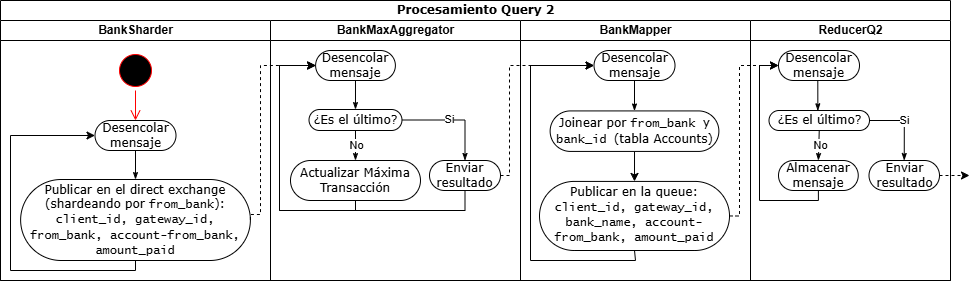

The diagram above was exported from draw.io. Its source (the exported page's mxGraphModel, read from the mxfile embedded in the PNG):
<mxGraphModel dx="1030" dy="658" grid="1" gridSize="10" guides="1" tooltips="1" connect="1" arrows="1" fold="1" page="1" pageScale="1" pageWidth="850" pageHeight="1100" background="none" math="0" shadow="0">
  <root>
    <mxCell id="0" />
    <mxCell id="1" parent="0" />
    <mxCell id="hEFkxYXu3q1j0E0hPgbm-347" parent="1" style="swimlane;html=1;childLayout=stackLayout;startSize=20;rounded=0;shadow=0;comic=0;labelBackgroundColor=none;strokeWidth=1;fontFamily=Verdana;fontSize=12;align=center;" value="Procesamiento Query 2" vertex="1">
      <mxGeometry height="280" width="950" x="1" as="geometry" />
    </mxCell>
    <mxCell id="hEFkxYXu3q1j0E0hPgbm-348" parent="hEFkxYXu3q1j0E0hPgbm-347" style="swimlane;html=1;startSize=20;align=center;" value="BankSharder" vertex="1">
      <mxGeometry height="260" width="270" y="20" as="geometry" />
    </mxCell>
    <mxCell id="hEFkxYXu3q1j0E0hPgbm-352" edge="1" parent="hEFkxYXu3q1j0E0hPgbm-348" source="hEFkxYXu3q1j0E0hPgbm-356" style="edgeStyle=orthogonalEdgeStyle;rounded=0;html=1;labelBackgroundColor=none;startArrow=none;startFill=0;startSize=5;endArrow=classicThin;endFill=1;endSize=5;jettySize=auto;orthogonalLoop=1;strokeWidth=1;fontFamily=Verdana;fontSize=12;entryX=0.5;entryY=0;entryDx=0;entryDy=0;exitX=0.5;exitY=1;exitDx=0;exitDy=0;" target="hEFkxYXu3q1j0E0hPgbm-355">
      <mxGeometry relative="1" as="geometry">
        <Array as="points">
          <mxPoint x="135" y="130" />
          <mxPoint x="135" y="159" />
        </Array>
        <mxPoint x="140" y="119" as="sourcePoint" />
        <mxPoint x="139.9999999999999" y="169" as="targetPoint" />
      </mxGeometry>
    </mxCell>
    <mxCell id="hEFkxYXu3q1j0E0hPgbm-355" parent="hEFkxYXu3q1j0E0hPgbm-348" style="rounded=1;whiteSpace=wrap;html=1;shadow=0;comic=0;labelBackgroundColor=none;strokeWidth=1;fontFamily=Verdana;fontSize=12;align=center;arcSize=50;" value="Publicar en el direct exchange (shardeando por &lt;font face=&quot;Lucida Console&quot;&gt;from_bank&lt;/font&gt;): &lt;font face=&quot;Lucida Console&quot;&gt;client_id, gateway_id, from_bank, account-from_bank, amount_paid&lt;/font&gt;" vertex="1">
      <mxGeometry height="81" width="229.75" x="20.130000000000003" y="159" as="geometry" />
    </mxCell>
    <mxCell id="hEFkxYXu3q1j0E0hPgbm-356" parent="hEFkxYXu3q1j0E0hPgbm-348" style="rounded=1;whiteSpace=wrap;html=1;shadow=0;comic=0;labelBackgroundColor=none;strokeWidth=1;fontFamily=Verdana;fontSize=12;align=center;arcSize=50;" value="Desencolar mensaje" vertex="1">
      <mxGeometry height="30" width="81" x="94.5" y="100" as="geometry" />
    </mxCell>
    <mxCell id="hEFkxYXu3q1j0E0hPgbm-361" edge="1" parent="hEFkxYXu3q1j0E0hPgbm-348" source="hEFkxYXu3q1j0E0hPgbm-355" style="edgeStyle=orthogonalEdgeStyle;rounded=0;orthogonalLoop=1;jettySize=auto;html=1;exitX=0.5;exitY=1;exitDx=0;exitDy=0;entryX=0;entryY=0.5;entryDx=0;entryDy=0;" target="hEFkxYXu3q1j0E0hPgbm-356">
      <mxGeometry relative="1" as="geometry">
        <Array as="points">
          <mxPoint x="135" y="250" />
          <mxPoint x="10" y="250" />
          <mxPoint x="10" y="115" />
        </Array>
        <mxPoint x="145" y="339" as="sourcePoint" />
        <mxPoint x="260" y="609" as="targetPoint" />
      </mxGeometry>
    </mxCell>
    <mxCell id="kBX4ih5TnfQMpcdKsuX7-1" parent="hEFkxYXu3q1j0E0hPgbm-348" style="ellipse;html=1;shape=startState;fillColor=#000000;strokeColor=#ff0000;" value="" vertex="1">
      <mxGeometry height="40" width="40" x="115" y="30" as="geometry" />
    </mxCell>
    <mxCell id="kBX4ih5TnfQMpcdKsuX7-2" edge="1" parent="hEFkxYXu3q1j0E0hPgbm-348" source="kBX4ih5TnfQMpcdKsuX7-1" style="edgeStyle=orthogonalEdgeStyle;html=1;verticalAlign=bottom;endArrow=open;endSize=8;strokeColor=#ff0000;rounded=0;entryX=0.5;entryY=0;entryDx=0;entryDy=0;" target="hEFkxYXu3q1j0E0hPgbm-356" value="">
      <mxGeometry relative="1" as="geometry">
        <mxPoint x="135" y="100" as="targetPoint" />
      </mxGeometry>
    </mxCell>
    <mxCell id="hEFkxYXu3q1j0E0hPgbm-399" edge="1" parent="hEFkxYXu3q1j0E0hPgbm-347" source="hEFkxYXu3q1j0E0hPgbm-400" style="rounded=0;orthogonalLoop=1;jettySize=auto;html=1;entryX=0;entryY=0.5;entryDx=0;entryDy=0;dashed=1;edgeStyle=orthogonalEdgeStyle;exitX=1;exitY=0.5;exitDx=0;exitDy=0;" target="hEFkxYXu3q1j0E0hPgbm-423">
      <mxGeometry relative="1" as="geometry">
        <Array as="points">
          <mxPoint x="509" y="175" />
          <mxPoint x="509" y="65" />
        </Array>
        <mxPoint x="859.0000000000002" y="285" as="targetPoint" />
      </mxGeometry>
    </mxCell>
    <mxCell id="hEFkxYXu3q1j0E0hPgbm-421" edge="1" parent="hEFkxYXu3q1j0E0hPgbm-347" source="hEFkxYXu3q1j0E0hPgbm-422" style="edgeStyle=orthogonalEdgeStyle;rounded=0;orthogonalLoop=1;jettySize=auto;html=1;entryX=0;entryY=0.5;entryDx=0;entryDy=0;dashed=1;exitX=1;exitY=0.5;exitDx=0;exitDy=0;" target="hEFkxYXu3q1j0E0hPgbm-441">
      <mxGeometry relative="1" as="geometry">
        <Array as="points">
          <mxPoint x="739" y="215" />
          <mxPoint x="739" y="65" />
        </Array>
        <mxPoint x="1175.5" y="315.0000000000001" as="targetPoint" />
      </mxGeometry>
    </mxCell>
    <mxCell id="hEFkxYXu3q1j0E0hPgbm-382" parent="hEFkxYXu3q1j0E0hPgbm-347" style="swimlane;html=1;startSize=20;align=center;" value="BankMaxAggregator" vertex="1">
      <mxGeometry height="260" width="250" x="270" y="20" as="geometry" />
    </mxCell>
    <mxCell id="hEFkxYXu3q1j0E0hPgbm-386" edge="1" parent="hEFkxYXu3q1j0E0hPgbm-382" source="hEFkxYXu3q1j0E0hPgbm-390" style="edgeStyle=orthogonalEdgeStyle;rounded=0;html=1;labelBackgroundColor=none;startArrow=none;startFill=0;startSize=5;endArrow=classicThin;endFill=1;endSize=5;jettySize=auto;orthogonalLoop=1;strokeWidth=1;fontFamily=Verdana;fontSize=12;entryX=0.5;entryY=0;entryDx=0;entryDy=0;exitX=0.5;exitY=1;exitDx=0;exitDy=0;" target="hEFkxYXu3q1j0E0hPgbm-398">
      <mxGeometry relative="1" as="geometry">
        <mxPoint x="87.48000000000002" y="60" as="sourcePoint" />
        <mxPoint x="84.48000000000002" y="89" as="targetPoint" />
      </mxGeometry>
    </mxCell>
    <mxCell id="hEFkxYXu3q1j0E0hPgbm-390" parent="hEFkxYXu3q1j0E0hPgbm-382" style="rounded=1;whiteSpace=wrap;html=1;shadow=0;comic=0;labelBackgroundColor=none;strokeWidth=1;fontFamily=Verdana;fontSize=12;align=center;arcSize=50;" value="Desencolar mensaje" vertex="1">
      <mxGeometry height="30" width="79.79" x="45.1" y="30" as="geometry" />
    </mxCell>
    <mxCell id="hEFkxYXu3q1j0E0hPgbm-394" parent="hEFkxYXu3q1j0E0hPgbm-382" style="rounded=1;whiteSpace=wrap;html=1;shadow=0;comic=0;labelBackgroundColor=none;strokeWidth=1;fontFamily=Verdana;fontSize=12;align=center;arcSize=50;" value="Actualizar Máxima Transacción" vertex="1">
      <mxGeometry height="40" width="130" x="19.99" y="140" as="geometry" />
    </mxCell>
    <mxCell id="hEFkxYXu3q1j0E0hPgbm-395" edge="1" parent="hEFkxYXu3q1j0E0hPgbm-382" source="hEFkxYXu3q1j0E0hPgbm-394" style="edgeStyle=orthogonalEdgeStyle;rounded=0;orthogonalLoop=1;jettySize=auto;html=1;exitX=0.5;exitY=1;exitDx=0;exitDy=0;entryX=0;entryY=0.5;entryDx=0;entryDy=0;" target="hEFkxYXu3q1j0E0hPgbm-390">
      <mxGeometry relative="1" as="geometry">
        <Array as="points">
          <mxPoint x="85" y="190" />
          <mxPoint x="9" y="190" />
          <mxPoint x="9" y="45" />
        </Array>
        <mxPoint x="84.48" y="269" as="sourcePoint" />
        <mxPoint x="199.48" y="539" as="targetPoint" />
      </mxGeometry>
    </mxCell>
    <mxCell id="hEFkxYXu3q1j0E0hPgbm-396" edge="1" parent="hEFkxYXu3q1j0E0hPgbm-382" source="hEFkxYXu3q1j0E0hPgbm-398" style="edgeStyle=none;rounded=0;html=1;labelBackgroundColor=none;startArrow=none;startFill=0;startSize=5;endArrow=classicThin;endFill=1;endSize=5;jettySize=auto;orthogonalLoop=1;strokeWidth=1;fontFamily=Verdana;fontSize=12;entryX=0.5;entryY=0;entryDx=0;entryDy=0;exitX=0.5;exitY=1;exitDx=0;exitDy=0;" target="hEFkxYXu3q1j0E0hPgbm-394">
      <mxGeometry relative="1" as="geometry">
        <mxPoint x="87.48" y="159" as="sourcePoint" />
        <mxPoint x="82.48" y="169.0000000000001" as="targetPoint" />
      </mxGeometry>
    </mxCell>
    <mxCell id="hEFkxYXu3q1j0E0hPgbm-397" connectable="0" parent="hEFkxYXu3q1j0E0hPgbm-396" style="edgeLabel;html=1;align=center;verticalAlign=middle;resizable=0;points=[];" value="No" vertex="1">
      <mxGeometry relative="1" x="-0.0925" y="1" as="geometry">
        <mxPoint as="offset" />
      </mxGeometry>
    </mxCell>
    <mxCell id="hEFkxYXu3q1j0E0hPgbm-398" parent="hEFkxYXu3q1j0E0hPgbm-382" style="rounded=1;whiteSpace=wrap;html=1;shadow=0;comic=0;labelBackgroundColor=none;strokeWidth=1;fontFamily=Verdana;fontSize=12;align=center;arcSize=50;" value="¿Es el último?" vertex="1">
      <mxGeometry height="21" width="92.97" x="38.51" y="89" as="geometry" />
    </mxCell>
    <mxCell id="hEFkxYXu3q1j0E0hPgbm-451" edge="1" parent="hEFkxYXu3q1j0E0hPgbm-382" source="hEFkxYXu3q1j0E0hPgbm-400" style="edgeStyle=orthogonalEdgeStyle;rounded=0;orthogonalLoop=1;jettySize=auto;html=1;exitX=0.5;exitY=1;exitDx=0;exitDy=0;entryX=0;entryY=0.5;entryDx=0;entryDy=0;" target="hEFkxYXu3q1j0E0hPgbm-390">
      <mxGeometry relative="1" as="geometry">
        <Array as="points">
          <mxPoint x="195" y="190" />
          <mxPoint x="9" y="190" />
          <mxPoint x="9" y="45" />
        </Array>
      </mxGeometry>
    </mxCell>
    <mxCell id="hEFkxYXu3q1j0E0hPgbm-400" parent="hEFkxYXu3q1j0E0hPgbm-382" style="rounded=1;whiteSpace=wrap;html=1;shadow=0;comic=0;labelBackgroundColor=none;strokeWidth=1;fontFamily=Verdana;fontSize=12;align=center;arcSize=50;" value="Enviar resultado" vertex="1">
      <mxGeometry height="30" width="71" x="159" y="140" as="geometry" />
    </mxCell>
    <mxCell id="hEFkxYXu3q1j0E0hPgbm-401" edge="1" parent="hEFkxYXu3q1j0E0hPgbm-382" source="hEFkxYXu3q1j0E0hPgbm-398" style="edgeStyle=orthogonalEdgeStyle;rounded=0;html=1;labelBackgroundColor=none;startArrow=none;startFill=0;startSize=5;endArrow=classicThin;endFill=1;endSize=5;jettySize=auto;orthogonalLoop=1;strokeWidth=1;fontFamily=Verdana;fontSize=12;entryX=0.5;entryY=0;entryDx=0;entryDy=0;exitX=1;exitY=0.5;exitDx=0;exitDy=0;" target="hEFkxYXu3q1j0E0hPgbm-400">
      <mxGeometry relative="1" as="geometry">
        <mxPoint x="137.48" y="139" as="sourcePoint" />
        <mxPoint x="265.48" y="164" as="targetPoint" />
      </mxGeometry>
    </mxCell>
    <mxCell id="hEFkxYXu3q1j0E0hPgbm-402" connectable="0" parent="hEFkxYXu3q1j0E0hPgbm-401" style="edgeLabel;html=1;align=center;verticalAlign=middle;resizable=0;points=[];" value="Si" vertex="1">
      <mxGeometry relative="1" x="-0.0925" y="1" as="geometry">
        <mxPoint as="offset" />
      </mxGeometry>
    </mxCell>
    <mxCell id="hEFkxYXu3q1j0E0hPgbm-415" parent="hEFkxYXu3q1j0E0hPgbm-347" style="swimlane;html=1;startSize=20;align=center;" value="BankMapper" vertex="1">
      <mxGeometry height="260" width="230" x="520" y="20" as="geometry" />
    </mxCell>
    <mxCell id="hEFkxYXu3q1j0E0hPgbm-419" edge="1" parent="hEFkxYXu3q1j0E0hPgbm-415" source="hEFkxYXu3q1j0E0hPgbm-423" style="edgeStyle=orthogonalEdgeStyle;rounded=0;html=1;labelBackgroundColor=none;startArrow=none;startFill=0;startSize=5;endArrow=classicThin;endFill=1;endSize=5;jettySize=auto;orthogonalLoop=1;strokeWidth=1;fontFamily=Verdana;fontSize=12;entryX=0.5;entryY=0;entryDx=0;entryDy=0;" target="hEFkxYXu3q1j0E0hPgbm-427">
      <mxGeometry relative="1" as="geometry">
        <mxPoint x="140.63" y="43.49999999999997" as="sourcePoint" />
        <mxPoint x="140.62999999999988" y="93.49999999999991" as="targetPoint" />
      </mxGeometry>
    </mxCell>
    <mxCell id="hEFkxYXu3q1j0E0hPgbm-422" parent="hEFkxYXu3q1j0E0hPgbm-415" style="rounded=1;whiteSpace=wrap;html=1;shadow=0;comic=0;labelBackgroundColor=none;strokeWidth=1;fontFamily=Verdana;fontSize=12;align=center;arcSize=50;" value="Publicar en la queue: &lt;font face=&quot;Lucida Console&quot;&gt;client_id, gateway_id, bank_name, account-from_bank, amount_paid&lt;/font&gt;" vertex="1">
      <mxGeometry height="69.08" width="189.99" x="19.01" y="160.92" as="geometry" />
    </mxCell>
    <mxCell id="hEFkxYXu3q1j0E0hPgbm-425" edge="1" parent="hEFkxYXu3q1j0E0hPgbm-415" source="hEFkxYXu3q1j0E0hPgbm-427" style="edgeStyle=orthogonalEdgeStyle;rounded=0;orthogonalLoop=1;jettySize=auto;html=1;exitX=0.5;exitY=1;exitDx=0;exitDy=0;entryX=0.5;entryY=0;entryDx=0;entryDy=0;" target="hEFkxYXu3q1j0E0hPgbm-422">
      <mxGeometry relative="1" as="geometry">
        <mxPoint x="95.01" y="165.92" as="targetPoint" />
      </mxGeometry>
    </mxCell>
    <mxCell id="hEFkxYXu3q1j0E0hPgbm-427" parent="hEFkxYXu3q1j0E0hPgbm-415" style="rounded=1;whiteSpace=wrap;html=1;shadow=0;comic=0;labelBackgroundColor=none;strokeWidth=1;fontFamily=Verdana;fontSize=12;align=center;arcSize=50;" value="Joinear por &lt;font face=&quot;Lucida Console&quot;&gt;from_bank &lt;/font&gt;y &lt;font face=&quot;Lucida Console&quot;&gt;bank_id &lt;/font&gt;(tabla Accounts)" vertex="1">
      <mxGeometry height="40.5" width="168.75" x="29.630000000000003" y="90.41999999999999" as="geometry" />
    </mxCell>
    <mxCell id="hEFkxYXu3q1j0E0hPgbm-428" edge="1" parent="hEFkxYXu3q1j0E0hPgbm-415" source="hEFkxYXu3q1j0E0hPgbm-422" style="edgeStyle=orthogonalEdgeStyle;rounded=0;orthogonalLoop=1;jettySize=auto;html=1;entryX=0;entryY=0.5;entryDx=0;entryDy=0;exitX=0.5;exitY=1;exitDx=0;exitDy=0;" target="hEFkxYXu3q1j0E0hPgbm-423">
      <mxGeometry relative="1" as="geometry">
        <Array as="points">
          <mxPoint x="115" y="240" />
          <mxPoint x="10" y="240" />
          <mxPoint x="10" y="45" />
        </Array>
        <mxPoint x="-69.99" y="263.91999999999996" as="sourcePoint" />
        <mxPoint x="210.01" y="263.91999999999996" as="targetPoint" />
      </mxGeometry>
    </mxCell>
    <mxCell id="hEFkxYXu3q1j0E0hPgbm-423" parent="hEFkxYXu3q1j0E0hPgbm-415" style="rounded=1;whiteSpace=wrap;html=1;shadow=0;comic=0;labelBackgroundColor=none;strokeWidth=1;fontFamily=Verdana;fontSize=12;align=center;arcSize=50;" value="Desencolar mensaje" vertex="1">
      <mxGeometry height="30" width="81" x="73.51" y="30" as="geometry" />
    </mxCell>
    <mxCell id="hEFkxYXu3q1j0E0hPgbm-354" edge="1" parent="hEFkxYXu3q1j0E0hPgbm-347" source="hEFkxYXu3q1j0E0hPgbm-355" style="edgeStyle=orthogonalEdgeStyle;rounded=0;orthogonalLoop=1;jettySize=auto;html=1;entryX=0;entryY=0.5;entryDx=0;entryDy=0;dashed=1;exitX=1;exitY=0.5;exitDx=0;exitDy=0;" target="hEFkxYXu3q1j0E0hPgbm-390">
      <mxGeometry relative="1" as="geometry">
        <Array as="points">
          <mxPoint x="250" y="214" />
          <mxPoint x="260" y="214" />
          <mxPoint x="260" y="65" />
        </Array>
        <mxPoint x="439" y="285" as="targetPoint" />
      </mxGeometry>
    </mxCell>
    <mxCell id="hEFkxYXu3q1j0E0hPgbm-436" parent="hEFkxYXu3q1j0E0hPgbm-347" style="swimlane;html=1;startSize=20;" value="ReducerQ2" vertex="1">
      <mxGeometry height="260" width="200" x="750" y="20" as="geometry" />
    </mxCell>
    <mxCell id="NDwN9I7QVbWrv-yw9bhU-7" edge="1" parent="hEFkxYXu3q1j0E0hPgbm-436" source="hEFkxYXu3q1j0E0hPgbm-437" style="edgeStyle=orthogonalEdgeStyle;rounded=0;orthogonalLoop=1;jettySize=auto;html=1;exitX=1;exitY=0.5;exitDx=0;exitDy=0;dashed=1;">
      <mxGeometry relative="1" as="geometry">
        <mxPoint x="219" y="155" as="targetPoint" />
      </mxGeometry>
    </mxCell>
    <mxCell id="hEFkxYXu3q1j0E0hPgbm-437" parent="hEFkxYXu3q1j0E0hPgbm-436" style="rounded=1;whiteSpace=wrap;html=1;shadow=0;comic=0;labelBackgroundColor=none;strokeWidth=1;fontFamily=Verdana;fontSize=12;align=center;arcSize=50;" value="Enviar resultado" vertex="1">
      <mxGeometry height="30" width="70.5" x="118.5" y="140" as="geometry" />
    </mxCell>
    <mxCell id="hEFkxYXu3q1j0E0hPgbm-439" edge="1" parent="hEFkxYXu3q1j0E0hPgbm-436" source="NDwN9I7QVbWrv-yw9bhU-3" style="edgeStyle=orthogonalEdgeStyle;rounded=0;html=1;labelBackgroundColor=none;startArrow=none;startFill=0;startSize=5;endArrow=classicThin;endFill=1;endSize=5;jettySize=auto;orthogonalLoop=1;strokeWidth=1;fontFamily=Verdana;fontSize=12;entryX=0.5;entryY=0;entryDx=0;entryDy=0;exitX=1;exitY=0.5;exitDx=0;exitDy=0;" target="hEFkxYXu3q1j0E0hPgbm-437">
      <mxGeometry relative="1" as="geometry">
        <mxPoint x="158.99999999999977" y="110" as="sourcePoint" />
        <mxPoint x="207.5" y="163" as="targetPoint" />
      </mxGeometry>
    </mxCell>
    <mxCell id="hEFkxYXu3q1j0E0hPgbm-440" connectable="0" parent="hEFkxYXu3q1j0E0hPgbm-439" style="edgeLabel;html=1;align=center;verticalAlign=middle;resizable=0;points=[];" value="Si" vertex="1">
      <mxGeometry relative="1" x="-0.0925" y="1" as="geometry">
        <mxPoint as="offset" />
      </mxGeometry>
    </mxCell>
    <mxCell id="hEFkxYXu3q1j0E0hPgbm-441" parent="hEFkxYXu3q1j0E0hPgbm-436" style="rounded=1;whiteSpace=wrap;html=1;shadow=0;comic=0;labelBackgroundColor=none;strokeWidth=1;fontFamily=Verdana;fontSize=12;align=center;arcSize=50;" value="Desencolar mensaje" vertex="1">
      <mxGeometry height="30" width="81" x="28" y="30" as="geometry" />
    </mxCell>
    <mxCell id="hEFkxYXu3q1j0E0hPgbm-443" edge="1" parent="hEFkxYXu3q1j0E0hPgbm-436" source="hEFkxYXu3q1j0E0hPgbm-444" style="edgeStyle=orthogonalEdgeStyle;rounded=0;orthogonalLoop=1;jettySize=auto;html=1;exitX=0.5;exitY=1;exitDx=0;exitDy=0;entryX=0;entryY=0.5;entryDx=0;entryDy=0;" target="hEFkxYXu3q1j0E0hPgbm-441">
      <mxGeometry relative="1" as="geometry">
        <Array as="points">
          <mxPoint x="68" y="180" />
          <mxPoint x="9" y="180" />
          <mxPoint x="9" y="45" />
        </Array>
      </mxGeometry>
    </mxCell>
    <mxCell id="hEFkxYXu3q1j0E0hPgbm-444" parent="hEFkxYXu3q1j0E0hPgbm-436" style="rounded=1;whiteSpace=wrap;html=1;shadow=0;comic=0;labelBackgroundColor=none;strokeWidth=1;fontFamily=Verdana;fontSize=12;align=center;arcSize=50;" value="Almacenar mensaje" vertex="1">
      <mxGeometry height="30" width="79.75" x="28" y="140" as="geometry" />
    </mxCell>
    <mxCell id="hEFkxYXu3q1j0E0hPgbm-445" edge="1" parent="hEFkxYXu3q1j0E0hPgbm-436" source="NDwN9I7QVbWrv-yw9bhU-3" style="edgeStyle=none;rounded=0;html=1;labelBackgroundColor=none;startArrow=none;startFill=0;startSize=5;endArrow=classicThin;endFill=1;endSize=5;jettySize=auto;orthogonalLoop=1;strokeWidth=1;fontFamily=Verdana;fontSize=12;entryX=0.5;entryY=0;entryDx=0;entryDy=0;exitX=0.5;exitY=1;exitDx=0;exitDy=0;" target="hEFkxYXu3q1j0E0hPgbm-444">
      <mxGeometry relative="1" as="geometry">
        <mxPoint x="82.375" y="130" as="sourcePoint" />
        <mxPoint x="104.5" y="168.0000000000001" as="targetPoint" />
      </mxGeometry>
    </mxCell>
    <mxCell id="hEFkxYXu3q1j0E0hPgbm-446" connectable="0" parent="hEFkxYXu3q1j0E0hPgbm-445" style="edgeLabel;html=1;align=center;verticalAlign=middle;resizable=0;points=[];" value="No" vertex="1">
      <mxGeometry relative="1" x="-0.0925" y="1" as="geometry">
        <mxPoint as="offset" />
      </mxGeometry>
    </mxCell>
    <mxCell id="hEFkxYXu3q1j0E0hPgbm-447" edge="1" parent="hEFkxYXu3q1j0E0hPgbm-436" source="hEFkxYXu3q1j0E0hPgbm-441" style="edgeStyle=orthogonalEdgeStyle;rounded=0;html=1;labelBackgroundColor=none;startArrow=none;startFill=0;startSize=5;endArrow=classicThin;endFill=1;endSize=5;jettySize=auto;orthogonalLoop=1;strokeWidth=1;fontFamily=Verdana;fontSize=12;entryX=0.486;entryY=0.014;entryDx=0;entryDy=0;exitX=0.5;exitY=1;exitDx=0;exitDy=0;entryPerimeter=0;" target="NDwN9I7QVbWrv-yw9bhU-3">
      <mxGeometry relative="1" as="geometry">
        <Array as="points">
          <mxPoint x="67" y="60" />
        </Array>
        <mxPoint x="104.5" y="48" as="sourcePoint" />
        <mxPoint x="82.375" y="90" as="targetPoint" />
      </mxGeometry>
    </mxCell>
    <mxCell id="NDwN9I7QVbWrv-yw9bhU-3" parent="hEFkxYXu3q1j0E0hPgbm-436" style="rounded=1;whiteSpace=wrap;html=1;shadow=0;comic=0;labelBackgroundColor=none;strokeWidth=1;fontFamily=Verdana;fontSize=12;align=center;arcSize=50;" value="¿Es el último?" vertex="1">
      <mxGeometry height="20" width="100.5" x="18.5" y="90" as="geometry" />
    </mxCell>
  </root>
</mxGraphModel>